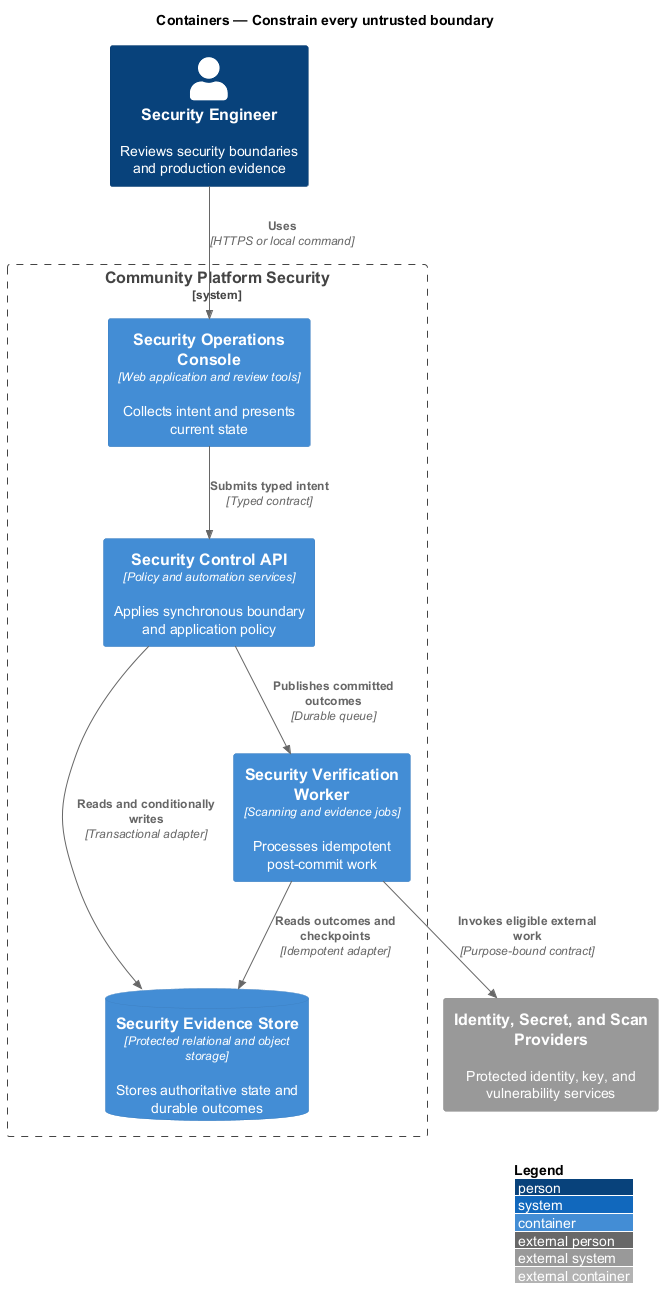

The diagram above was rendered by PlantUML. Its source (embedded in the PNG):
@startuml
!include <C4/C4_Container>
LAYOUT_WITH_LEGEND()
title Containers — Constrain every untrusted boundary

Person(actor, "Security Engineer", "Reviews security boundaries and production evidence")
System_Ext(external, "Identity, Secret, and Scan Providers", "Protected identity, key, and vulnerability services")
System_Boundary(system, "Community Platform Security") {
  Container(frontend, "Security Operations Console", "Web application and review tools", "Collects intent and presents current state")
  Container(backend, "Security Control API", "Policy and automation services", "Applies synchronous boundary and application policy")
  Container(worker, "Security Verification Worker", "Scanning and evidence jobs", "Processes idempotent post-commit work")
  ContainerDb(store, "Security Evidence Store", "Protected relational and object storage", "Stores authoritative state and durable outcomes")
}

Rel(actor, frontend, "Uses", "HTTPS or local command")
Rel(frontend, backend, "Submits typed intent", "Typed contract")
Rel(backend, store, "Reads and conditionally writes", "Transactional adapter")
Rel(backend, worker, "Publishes committed outcomes", "Durable queue")
Rel(worker, store, "Reads outcomes and checkpoints", "Idempotent adapter")
Rel(worker, external, "Invokes eligible external work", "Purpose-bound contract")
@enduml